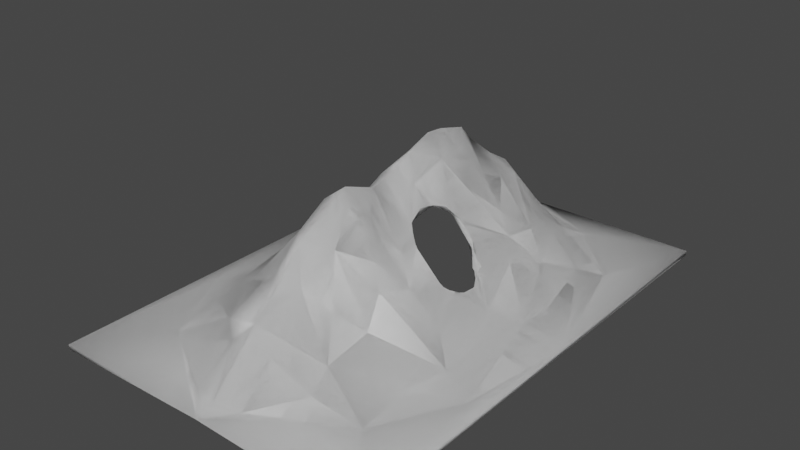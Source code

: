 # Source: mountain_2.blend  (saved by Blender 2.83.21; exported with 4.5.12 LTS)
import bpy
from mathutils import Matrix  # noqa: F401  (used for matrix-valued properties, if any)

bpy.ops.wm.read_factory_settings(use_empty=True)
scene = bpy.context.scene
scene.name = 'Scene'

# ---- collections
col_collection = bpy.data.collections.new('Collection'); scene.collection.children.link(col_collection)

# ---- world
world_world = bpy.data.worlds.new('World'); scene.world = world_world
world_world.use_nodes = True; world_world.node_tree.nodes.clear()
_N = world_world.node_tree.nodes; _L = world_world.node_tree.links
n0 = _N.new('ShaderNodeOutputWorld'); n0.name = 'World Output'; n0.location = (300, 300)
n1 = _N.new('ShaderNodeBackground'); n1.name = 'Background'; n1.location = (10, 300)
n1.inputs[0].default_value = (0.05088, 0.05088, 0.05088, 1.0)
_L.new(n1.outputs[0], n0.inputs[0])
n0.is_active_output = True
world_world.color = (0.05088, 0.05088, 0.05088)
world_world.use_sun_shadow = False
world_world.sun_shadow_jitter_overblur = 0.0

# ---- meshes
me_landscape_013 = bpy.data.meshes.new('Landscape.013')
me_landscape_013.from_pydata([(9.297, -6.775, 28.43), (9.197, -2.46, 30.92), (9.229, 0.2244, 30.42), (11.28, 5.688, 28.94), (11.47, -9.127, 25.79), (13.13, -9.775, 24.3), (13.42, -9.47, 23.91), (13.56, 8.632, 24.77), (14.15, -10.38, 23.69), (14.73, 9.595, 22.98), (16.34, 9.722, 20.87), (16.37, 10.3, 20.81), (17.8, 9.57, 18.79), (18.38, 8.442, 17.38), (22.29, -9.633, 14.88), (20.24, -10.91, 18.05), (20.14, -10.37, 18.07), (19.61, 7.82, 15.64), (21.74, -10.23, 16.11), (22.45, 7.096, 14.05), (24.76, 3.15, 11.59), (24.77, 1.633, 11.04), (24.34, 4.532, 13.07), (24.66, -3.927, 11.49), (25.11, -5.648, 11.32), (25.27, -3.087, 10.97), (25.04, -0.7191, 10.99), (6.84, -5.518, 29.77), (7.088, -3.914, 30.91), (7.707, -6.845, 28.2), (7.599, -5.556, 29.05), (7.669, -4.035, 30.08), (6.627, -0.9874, 31.05), (8.451, -8.094, 26.22), (7.913, 0.6187, 30.17), (9.36, 2.268, 29.85), (9.118, 3.933, 29.09), (10.17, -9.613, 24.67), (9.936, 6.97, 27.68), (11.57, 7.802, 26.28), (12.39, 9.093, 23.95), (16.38, 9.193, 18.65), (14.87, 9.872, 20.6), (15.1, -10.84, 21.78), (18.48, -10.58, 18.08), (19.91, 7.68, 15.1), (20.49, -10.4, 16.69), (23.28, -8.111, 13.75), (20.6, 5.69, 13.46), (22.53, 4.972, 12.56), (24.32, -7.073, 13.19), (23.83, -6.644, 12.22), (3.954, -16.57, 33.06), (5.395, 10.87, 39.25), (5.867, 23.1, 35.08), (6.261, 29.99, 28.43), (4.628, 47.75, 22.7), (8.706, 54.01, 12.83), (6.663, -32.81, 29.97), (4.133, -24.93, 37.81), (5.643, -1.062, 36.04), (7.263, 36.91, 25.46), (8.875, -19.07, 29.01), (7.0, -56.17, 10.15), (50.0, 75.0, -8.767e-07), (50.0, -75.0, -3.11e-05), (7.806, -67.55, 1.42), (4.552, -43.01, 23.47), (9.64, -6.817, 28.44), (9.815, 16.51, 30.52), (12.2, -25.04, 25.56), (12.89, 45.3, 14.03), (18.56, -54.88, 3.906), (12.22, -14.62, 24.24), (9.108, -2.614, 30.87), (11.87, -40.06, 17.72), (9.252, 0.2403, 30.47), (11.04, -8.014, 26.53), (9.365, 2.524, 29.87), (11.14, 5.732, 28.87), (17.22, -28.61, 20.22), (12.29, 7.355, 26.77), (19.29, 24.64, 14.96), (13.08, 29.16, 19.11), (17.35, -47.87, 8.375), (13.86, -10.13, 24.05), (13.64, 8.618, 24.82), (19.18, 35.97, 12.9), (20.11, -36.35, 13.43), (14.79, 9.636, 23.02), (32.81, -52.73, 0.2736), (19.06, 46.13, 8.197), (19.9, -20.01, 18.19), (16.88, 57.78, 3.953), (17.85, 9.568, 18.83), (19.16, 8.562, 17.69), (21.9, -10.26, 16.27), (20.09, 7.542, 16.17), (24.39, 17.87, 10.99), (20.69, 64.73, 0.06276), (21.75, 7.043, 14.37), (23.09, -9.368, 14.62), (22.81, 5.9, 13.36), (24.34, -7.176, 13.04), (24.87, 2.952, 12.46), (35.95, -25.46, 3.746), (27.86, 28.87, 7.858), (25.2, -4.97, 11.8), (25.14, 1.283, 12.04), (30.93, -0.9907, 6.834), (28.3, -18.38, 9.47), (25.43, -2.839, 11.57), (25.39, -0.6837, 11.68), (32.77, 40.35, 2.768), (38.59, 45.63, 0.2323), (37.47, 6.333, 2.604), (33.11, -38.39, 3.201), (38.25, 15.89, 2.243), (45.35, -28.62, 0.203), (49.78, 7.651, -0.1576), (7.802, -7.271, 27.51), (3.754, 11.57, 39.56), (4.061, 46.08, 21.94), (5.102, -33.62, 28.41), (4.02, -15.11, 31.0), (6.946, 36.56, 23.44), (5.263, 22.36, 33.23), (8.531, 29.7, 22.08), (6.891, 52.6, 13.21), (5.136, -26.37, 33.29), (9.911, -19.65, 25.77), (16.68, 57.14, 2.496), (8.36, 2.042, 30.33), (7.552, -1.469, 31.6), (10.55, 17.92, 26.49), (6.301, -46.8, 17.14), (12.89, -32.87, 20.44), (8.122, -0.9599, 30.38), (14.53, 45.54, 9.895), (9.649, -8.806, 26.05), (9.059, 3.911, 29.3), (9.617, 6.637, 28.52), (11.61, 24.92, 20.56), (11.28, -39.5, 16.35), (10.82, -14.32, 23.44), (16.66, -26.95, 19.36), (10.75, -9.893, 24.53), (10.68, 7.734, 26.72), (12.44, 9.106, 23.98), (21.87, 63.34, -1.425), (9.948, -67.41, -0.8094), (14.42, 36.28, 15.28), (14.77, 9.864, 20.53), (18.77, 25.17, 12.98), (23.52, 35.89, 7.188), (14.84, -10.5, 21.43), (15.87, 9.451, 18.99), (22.1, 16.14, 11.05), (50.0, 75.0, -1.5), (18.62, -10.72, 18.12), (17.98, 8.613, 18.4), (19.42, 7.205, 14.75), (25.15, -51.16, 1.253), (16.03, -49.45, 6.463), (18.77, -17.0, 17.14), (20.4, -9.747, 15.44), (30.57, 46.32, 0.3884), (20.89, 5.972, 13.58), (22.85, -7.296, 13.23), (22.25, 4.595, 12.33), (26.32, -4.398, 8.967), (22.99, 3.918, 12.04), (25.4, 4.955, 9.511), (21.41, -32.39, 11.75), (34.52, -26.36, 2.718), (24.01, -4.641, 11.75), (25.1, 0.1009, 10.08), (30.31, 37.07, 2.648), (31.34, -36.41, 2.983), (31.19, -17.19, 5.073), (37.06, 9.446, 1.176), (32.69, 21.9, 3.428), (40.93, -29.9, -0.2761), (41.03, 37.84, -1.135), (42.67, -9.668, -0.775), (41.23, -45.29, -1.451), (49.98, -75.0, -1.495), (-9.297, -6.775, 28.43), (-9.197, -2.46, 30.92), (-9.229, 0.2244, 30.42), (-11.28, 5.688, 28.94), (-11.47, -9.127, 25.79), (-13.13, -9.775, 24.3), (-13.42, -9.47, 23.91), (-13.56, 8.632, 24.77), (-14.15, -10.38, 23.69), (-14.73, 9.595, 22.98), (-16.34, 9.722, 20.87), (-16.37, 10.3, 20.81), (-17.8, 9.57, 18.79), (-18.38, 8.442, 17.38), (-22.29, -9.633, 14.88), (-20.24, -10.91, 18.05), (-20.14, -10.37, 18.07), (-19.61, 7.82, 15.64), (-21.74, -10.23, 16.11), (-22.45, 7.096, 14.05), (-24.76, 3.15, 11.59), (-24.77, 1.633, 11.04), (-24.34, 4.532, 13.07), (-24.56, -4.002, 11.44), (-25.11, -5.649, 11.32), (-25.89, -2.929, 10.35), (-25.94, 0.8787, 10.44), (-6.84, -5.518, 29.77), (-7.088, -3.914, 30.91), (-7.707, -6.845, 28.2), (-7.599, -5.556, 29.05), (-7.669, -4.035, 30.08), (-6.627, -0.9874, 31.05), (-8.451, -8.094, 26.22), (-7.913, 0.6187, 30.17), (-9.36, 2.268, 29.85), (-9.118, 3.933, 29.09), (-10.17, -9.613, 24.67), (-9.936, 6.97, 27.68), (-11.57, 7.802, 26.28), (-12.39, 9.093, 23.95), (-16.38, 9.193, 18.65), (-14.87, 9.872, 20.6), (-15.1, -10.84, 21.78), (-18.48, -10.58, 18.08), (-19.91, 7.68, 15.1), (-20.49, -10.4, 16.69), (-23.28, -8.111, 13.75), (-20.6, 5.69, 13.46), (-22.53, 4.972, 12.56), (-24.32, -7.073, 13.19), (-23.83, -6.644, 12.22), (0.0, -74.99, 0.05556), (0.0, -69.32, 1.942), (0.0, -54.51, 16.52), (0.0, -48.61, 20.95), (0.0, -38.21, 32.04), (0.0, -28.8, 36.46), (0.0, -21.54, 41.21), (0.0, -1.275, 39.12), (0.0, 3.886, 42.24), (0.0, 17.35, 44.85), (0.0, 26.95, 42.21), (0.0, 41.44, 29.59), (0.0, 49.55, 24.79), (0.0, 59.11, 11.8), (0.0, 69.11, 2.016), (0.0, 74.97, -0.003039), (-3.954, -16.57, 33.06), (-5.395, 10.87, 39.25), (-5.867, 23.1, 35.08), (-6.261, 29.99, 28.43), (-4.628, 47.75, 22.7), (-8.706, 54.01, 12.83), (-6.663, -32.81, 29.97), (-4.133, -24.93, 37.81), (-5.643, -1.062, 36.04), (-7.263, 36.91, 25.46), (-8.875, -19.07, 29.01), (-7.0, -56.17, 10.15), (-50.0, 75.0, -8.767e-07), (-50.0, -75.0, -3.11e-05), (-7.806, -67.55, 1.42), (-4.552, -43.01, 23.47), (-9.64, -6.817, 28.44), (-9.815, 16.51, 30.52), (-12.2, -25.04, 25.56), (-12.89, 45.3, 14.03), (-18.56, -54.88, 3.906), (-12.22, -14.62, 24.24), (-9.108, -2.614, 30.87), (-11.87, -40.06, 17.72), (-9.252, 0.2403, 30.47), (-11.04, -8.014, 26.53), (-9.365, 2.524, 29.87), (-11.14, 5.732, 28.87), (-17.22, -28.61, 20.22), (-12.29, 7.355, 26.77), (-19.29, 24.64, 14.96), (-13.08, 29.16, 19.11), (-17.35, -47.87, 8.375), (-13.86, -10.13, 24.05), (-13.64, 8.618, 24.82), (-19.18, 35.97, 12.9), (-20.11, -36.35, 13.43), (-14.79, 9.636, 23.02), (-32.81, -52.73, 0.2736), (-19.06, 46.13, 8.197), (-19.9, -20.01, 18.19), (-16.88, 57.78, 3.953), (-17.85, 9.568, 18.83), (-19.16, 8.562, 17.69), (-21.9, -10.26, 16.27), (-20.09, 7.542, 16.17), (-24.39, 17.87, 10.99), (-20.69, 64.73, 0.06276), (-21.75, 7.043, 14.37), (-23.09, -9.368, 14.62), (-22.81, 5.9, 13.36), (-24.34, -7.176, 13.04), (-24.55, 4.254, 13.04), (-35.95, -25.46, 3.746), (-27.86, 28.87, 7.858), (-25.17, -5.111, 11.84), (-25.21, 2.314, 11.57), (-30.93, -0.9905, 6.834), (-28.3, -18.38, 9.47), (-26.07, -2.953, 10.81), (-25.98, 0.4799, 10.9), (-32.77, 40.35, 2.768), (-38.59, 45.63, 0.2323), (-37.47, 6.333, 2.604), (-33.11, -38.39, 3.201), (-38.25, 15.89, 2.243), (-45.35, -28.62, 0.203), (-49.78, 7.651, -0.1576), (0.0, -34.94, 32.84), (0.0, -22.44, 39.82), (0.0, -10.87, 37.15), (0.0, -6.544, 37.89), (0.0, 11.74, 45.39), (0.0, 30.71, 37.91), (0.0, 35.94, 32.92), (0.0, 48.26, 24.18), (0.0, 64.5, 3.751), (0.0, -41.09, 26.61), (0.0, 4.632, 41.05), (0.0, 23.64, 42.54), (0.0, 74.28, -1.577), (-7.802, -7.271, 27.51), (-3.754, 11.57, 39.56), (-4.061, 46.08, 21.94), (0.0, -72.12, -1.567), (0.0, -60.87, 8.364), (-5.102, -33.62, 28.41), (-4.02, -15.11, 31.0), (-6.946, 36.56, 23.44), (0.0, -48.65, 19.25), (-5.263, 22.36, 33.23), (-8.531, 29.7, 22.08), (-6.891, 52.6, 13.21), (-5.136, -26.37, 33.29), (-9.911, -19.65, 25.77), (-16.68, 57.14, 2.496), (-8.36, 2.042, 30.33), (-7.552, -1.469, 31.6), (-10.55, 17.92, 26.49), (-6.301, -46.8, 17.14), (-12.89, -32.87, 20.44), (-8.122, -0.9599, 30.38), (-14.53, 45.54, 9.895), (-9.649, -8.806, 26.05), (-9.059, 3.911, 29.3), (-9.617, 6.637, 28.52), (-11.61, 24.92, 20.56), (-11.28, -39.5, 16.35), (-10.82, -14.32, 23.44), (-16.66, -26.95, 19.36), (-10.75, -9.893, 24.53), (-10.68, 7.734, 26.72), (-12.44, 9.106, 23.98), (-21.87, 63.34, -1.425), (-9.948, -67.41, -0.8094), (-14.42, 36.28, 15.28), (-14.77, 9.864, 20.53), (-18.77, 25.17, 12.98), (-23.52, 35.89, 7.188), (-14.84, -10.5, 21.43), (-15.87, 9.451, 18.99), (-22.1, 16.14, 11.05), (-50.0, 75.0, -1.5), (-18.62, -10.72, 18.12), (-17.98, 8.613, 18.4), (-19.42, 7.205, 14.75), (-25.15, -51.16, 1.253), (-16.03, -49.45, 6.463), (-18.77, -17.0, 17.14), (-20.4, -9.747, 15.44), (-30.57, 46.32, 0.3884), (-20.89, 5.972, 13.58), (-22.85, -7.296, 13.23), (-22.25, 4.601, 12.33), (-26.52, -4.189, 8.566), (-23.78, 3.182, 11.74), (-26.0, 3.998, 8.059), (-21.41, -32.39, 11.75), (-34.52, -26.36, 2.718), (-24.22, -4.169, 11.49), (-24.06, 0.9086, 10.7), (-30.31, 37.07, 2.648), (-31.34, -36.41, 2.983), (-31.19, -17.19, 5.073), (-37.06, 9.446, 1.176), (-32.69, 21.9, 3.428), (-40.93, -29.9, -0.2761), (-41.03, 37.84, -1.135), (-42.67, -9.668, -0.775), (-41.23, -45.29, -1.451), (-49.98, -75.0, -1.495)], [(5, 6), (10, 11), (15, 16), (14, 47), (21, 20), (29, 30), (27, 30), (28, 31), (47, 50), (192, 193), (197, 198), (202, 203), (201, 234), (208, 207), (216, 217), (214, 217), (215, 218), (234, 237)], [(35, 1, 0), (12, 10, 9), (13, 12, 9), (14, 8, 16), (25, 23, 24), (26, 21, 23), (32, 34, 0), (29, 0, 33), (34, 35, 0), (35, 36, 39), (37, 6, 43), (41, 40, 42), (52, 325, 245), (53, 247, 60), (248, 327, 53), (54, 249, 248), (55, 328, 249), (61, 250, 328), (66, 240, 239), (247, 246, 60), (59, 52, 245), (59, 244, 58), (62, 52, 59), (56, 57, 251), (67, 242, 241), (60, 326, 68), (69, 54, 53), (93, 252, 57), (72, 63, 66), (67, 241, 84), (70, 59, 58), (71, 57, 56), (58, 67, 75), (76, 60, 74), (83, 61, 55), (79, 60, 78), (93, 253, 252), (99, 254, 253), (77, 325, 73), (84, 63, 72), (90, 239, 65), (91, 93, 71), (62, 70, 92), (85, 73, 92), (82, 83, 69), (94, 82, 89), (93, 99, 253), (100, 94, 95), (100, 82, 94), (98, 82, 100), (64, 254, 99), (110, 92, 80), (96, 92, 101), (110, 80, 105), (105, 80, 88), (109, 102, 104), (109, 98, 102), (116, 88, 84), (110, 103, 101), (91, 87, 106), (114, 99, 93), (109, 107, 103), (116, 84, 90), (109, 103, 110), (109, 112, 111), (113, 91, 106), (105, 88, 116), (113, 106, 117), (115, 109, 105), (118, 105, 116), (119, 113, 117), (119, 115, 118), (119, 118, 65), (325, 326, 120), (323, 244, 123), (324, 325, 124), (330, 331, 128), (339, 340, 150), (327, 121, 333), (329, 330, 125), (244, 129, 123), (333, 133, 246), (124, 325, 120), (126, 328, 127), (125, 330, 122), (127, 329, 125), (333, 121, 140), (340, 135, 163), (339, 150, 186), (123, 136, 143), (133, 132, 137), (140, 121, 141), (340, 163, 150), (129, 324, 130), (121, 134, 141), (138, 122, 128), (144, 139, 146), (130, 144, 145), (151, 122, 138), (148, 134, 153), (138, 128, 131), (153, 142, 127), (150, 163, 162), (164, 144, 155), (156, 153, 157), (131, 335, 149), (143, 136, 163), (161, 156, 157), (186, 150, 185), (155, 159, 164), (153, 151, 154), (159, 165, 164), (167, 161, 157), (165, 168, 170), (172, 167, 157), (174, 164, 179), (171, 172, 176), (145, 174, 173), (181, 153, 177), (172, 157, 180), (180, 157, 181), (173, 174, 178), (170, 172, 180), (170, 180, 179), (180, 184, 179), (183, 177, 166), (162, 182, 185), (174, 179, 182), (179, 184, 182), (183, 181, 177), (182, 184, 185), (186, 183, 158), (185, 184, 186), (64, 335, 254), (239, 186, 65), (65, 186, 119), (119, 186, 64), (35, 2, 1), (35, 39, 3), (6, 33, 4), (39, 13, 7), (13, 9, 7), (44, 6, 8), (14, 44, 8), (18, 14, 16), (19, 17, 13), (19, 13, 49), (22, 49, 20), (24, 23, 50), (25, 26, 23), (29, 31, 0), (31, 32, 0), (39, 36, 38), (37, 33, 6), (13, 39, 40), (43, 6, 44), (13, 40, 41), (46, 44, 14), (49, 13, 48), (13, 45, 48), (50, 23, 51), (59, 245, 244), (53, 327, 247), (251, 57, 252), (63, 241, 240), (58, 243, 67), (58, 244, 243), (250, 56, 251), (67, 243, 242), (60, 246, 326), (55, 61, 328), (53, 54, 248), (54, 55, 249), (66, 63, 240), (73, 325, 52), (68, 326, 325), (70, 62, 59), (84, 241, 63), (62, 73, 52), (74, 60, 68), (61, 87, 250), (87, 56, 250), (80, 70, 58), (77, 68, 325), (78, 60, 76), (79, 53, 60), (54, 83, 55), (75, 67, 84), (79, 81, 53), (81, 82, 53), (82, 69, 53), (69, 83, 54), (85, 77, 73), (81, 86, 82), (83, 87, 61), (71, 93, 57), (88, 58, 75), (86, 89, 82), (87, 71, 56), (92, 70, 80), (87, 91, 71), (90, 66, 239), (88, 80, 58), (92, 73, 62), (82, 87, 83), (90, 72, 66), (84, 88, 75), (96, 85, 92), (97, 100, 95), (102, 98, 100), (106, 87, 82), (98, 106, 82), (110, 101, 92), (91, 113, 93), (109, 104, 108), (112, 109, 108), (90, 84, 72), (109, 111, 107), (115, 98, 109), (115, 106, 98), (113, 114, 93), (64, 99, 114), (117, 106, 115), (109, 110, 105), (118, 115, 105), (118, 116, 90), (119, 114, 113), (119, 117, 115), (119, 64, 114), (65, 118, 90), (340, 344, 135), (121, 327, 248), (126, 334, 328), (332, 323, 123), (244, 324, 129), (120, 326, 133), (326, 246, 133), (121, 248, 126), (126, 248, 334), (127, 328, 329), (344, 332, 135), (122, 330, 128), (135, 332, 143), (130, 324, 124), (133, 333, 132), (131, 128, 331), (332, 123, 143), (132, 333, 140), (123, 129, 136), (144, 124, 120), (134, 121, 126), (130, 124, 144), (144, 120, 139), (142, 126, 127), (134, 126, 142), (131, 331, 335), (136, 129, 145), (147, 141, 134), (151, 125, 122), (135, 143, 163), (151, 127, 125), (148, 147, 134), (149, 335, 158), (145, 129, 130), (144, 146, 155), (153, 134, 142), (152, 148, 153), (154, 151, 138), (164, 145, 144), (156, 152, 153), (161, 160, 156), (153, 127, 151), (136, 145, 173), (166, 138, 131), (163, 136, 173), (169, 167, 172), (166, 154, 138), (174, 145, 164), (170, 164, 165), (170, 168, 175), (171, 169, 172), (163, 173, 178), (177, 153, 154), (175, 176, 170), (170, 176, 172), (150, 162, 185), (181, 157, 153), (177, 154, 166), (163, 178, 162), (179, 164, 170), (166, 131, 149), (183, 166, 149), (162, 178, 182), (180, 181, 183), (178, 174, 182), (183, 149, 158), (183, 184, 180), (186, 184, 183), (239, 339, 186), (64, 158, 335), (64, 186, 158), (222, 187, 188), (199, 196, 197), (200, 196, 199), (201, 203, 195), (212, 211, 210), (213, 210, 208), (219, 187, 221), (216, 220, 187), (221, 187, 222), (222, 226, 223), (224, 230, 193), (228, 229, 227), (255, 245, 325), (256, 263, 247), (248, 256, 327), (257, 248, 249), (258, 249, 328), (264, 328, 250), (269, 239, 240), (247, 263, 246), (262, 245, 255), (262, 261, 244), (265, 262, 255), (259, 251, 260), (270, 241, 242), (263, 271, 326), (272, 256, 257), (296, 260, 252), (275, 269, 266), (270, 287, 241), (273, 261, 262), (274, 259, 260), (261, 278, 270), (279, 277, 263), (286, 258, 264), (282, 281, 263), (296, 252, 253), (302, 253, 254), (280, 276, 325), (287, 275, 266), (293, 268, 239), (294, 274, 296), (265, 295, 273), (288, 295, 276), (285, 272, 286), (297, 292, 285), (296, 253, 302), (303, 298, 297), (303, 297, 285), (301, 303, 285), (267, 302, 254), (313, 283, 295), (299, 304, 295), (313, 308, 283), (308, 291, 283), (312, 307, 305), (312, 305, 301), (319, 287, 291), (313, 304, 306), (294, 309, 290), (317, 296, 302), (312, 306, 310), (319, 293, 287), (312, 313, 306), (312, 314, 315), (316, 309, 294), (308, 319, 291), (316, 320, 309), (318, 308, 312), (321, 319, 308), (322, 320, 316), (322, 321, 318), (322, 268, 321), (325, 336, 326), (323, 341, 244), (324, 342, 325), (330, 347, 331), (339, 369, 340), (327, 333, 337), (329, 343, 330), (244, 341, 348), (333, 246, 352), (342, 336, 325), (345, 346, 328), (343, 338, 330), (346, 343, 329), (333, 359, 337), (340, 382, 354), (339, 405, 369), (341, 362, 355), (352, 356, 351), (359, 360, 337), (340, 369, 382), (348, 349, 324), (337, 360, 353), (357, 347, 338), (363, 365, 358), (349, 364, 363), (370, 357, 338), (367, 372, 353), (357, 350, 347), (372, 346, 361), (369, 381, 382), (383, 374, 363), (375, 376, 372), (350, 368, 335), (362, 382, 355), (380, 376, 375), (405, 404, 369), (374, 383, 378), (372, 373, 370), (378, 383, 384), (386, 376, 380), (384, 389, 387), (391, 376, 386), (393, 398, 383), (390, 395, 391), (364, 392, 393), (400, 396, 372), (391, 399, 376), (399, 400, 376), (392, 397, 393), (389, 399, 391), (389, 398, 399), (399, 398, 403), (402, 385, 396), (381, 404, 401), (393, 401, 398), (398, 401, 403), (402, 396, 400), (401, 404, 403), (405, 377, 402), (404, 405, 403), (240, 339, 340), (242, 340, 344), (243, 242, 332), (243, 332, 323), (244, 243, 323), (245, 324, 325), (250, 328, 329), (250, 329, 330), (251, 250, 330), (252, 330, 331), (254, 253, 335), (267, 254, 335), (239, 268, 405), (268, 322, 405), (322, 267, 405), (222, 188, 189), (222, 190, 226), (193, 191, 220), (226, 194, 200), (200, 194, 196), (231, 195, 193), (201, 195, 231), (205, 203, 201), (206, 200, 204), (206, 236, 200), (209, 207, 236), (211, 237, 210), (212, 210, 213), (216, 187, 218), (218, 187, 219), (226, 225, 223), (224, 193, 220), (200, 227, 226), (230, 231, 193), (200, 228, 227), (233, 201, 231), (236, 235, 200), (200, 235, 232), (237, 238, 210), (262, 244, 245), (256, 247, 327), (251, 252, 260), (266, 240, 241), (261, 270, 243), (261, 243, 244), (250, 251, 259), (270, 242, 243), (263, 326, 246), (258, 328, 264), (256, 248, 257), (257, 249, 258), (269, 240, 266), (276, 255, 325), (271, 325, 326), (273, 262, 265), (287, 266, 241), (265, 255, 276), (277, 271, 263), (264, 250, 290), (290, 250, 259), (283, 261, 273), (280, 325, 271), (281, 279, 263), (282, 263, 256), (257, 258, 286), (278, 287, 270), (282, 256, 284), (284, 256, 285), (285, 256, 272), (272, 257, 286), (288, 276, 280), (284, 285, 289), (286, 264, 290), (274, 260, 296), (291, 278, 261), (289, 285, 292), (290, 259, 274), (295, 283, 273), (290, 274, 294), (293, 239, 269), (291, 261, 283), (295, 265, 276), (285, 286, 290), (293, 269, 275), (287, 278, 291), (299, 295, 288), (300, 298, 303), (305, 303, 301), (309, 285, 290), (301, 285, 309), (313, 295, 304), (294, 296, 316), (312, 311, 307), (315, 311, 312), (293, 275, 287), (312, 310, 314), (318, 312, 301), (318, 301, 309), (316, 296, 317), (267, 317, 302), (320, 318, 309), (312, 308, 313), (321, 308, 318), (321, 293, 319), (322, 316, 317), (322, 318, 320), (322, 317, 267), (268, 293, 321), (340, 354, 344), (337, 248, 327), (345, 328, 334), (332, 341, 323), (244, 348, 324), (336, 352, 326), (326, 352, 246), (337, 345, 248), (345, 334, 248), (346, 329, 328), (344, 354, 332), (338, 347, 330), (354, 362, 332), (349, 342, 324), (352, 351, 333), (350, 331, 347), (332, 362, 341), (351, 359, 333), (341, 355, 348), (363, 336, 342), (353, 345, 337), (349, 363, 342), (363, 358, 336), (361, 346, 345), (353, 361, 345), (350, 335, 331), (355, 364, 348), (366, 353, 360), (370, 338, 343), (354, 382, 362), (370, 343, 346), (367, 353, 366), (368, 377, 335), (364, 349, 348), (363, 374, 365), (372, 361, 353), (371, 372, 367), (373, 357, 370), (383, 363, 364), (375, 372, 371), (380, 375, 379), (372, 370, 346), (355, 392, 364), (385, 350, 357), (382, 392, 355), (388, 391, 386), (385, 357, 373), (393, 383, 364), (389, 384, 383), (389, 394, 387), (390, 391, 388), (382, 397, 392), (396, 373, 372), (394, 389, 395), (389, 391, 395), (369, 404, 381), (400, 372, 376), (396, 385, 373), (382, 381, 397), (398, 389, 383), (385, 368, 350), (402, 368, 385), (381, 401, 397), (399, 402, 400), (397, 401, 393), (402, 377, 368), (402, 399, 403), (405, 402, 403), (239, 339, 240), (240, 340, 241), (241, 340, 242), (242, 344, 332), (245, 244, 324), (246, 333, 247), (247, 333, 327), (249, 248, 334), (249, 334, 328), (251, 330, 252), (252, 331, 253), (253, 331, 335), (239, 405, 339), (267, 335, 377), (267, 377, 405)])
me_landscape_013.polygons.foreach_set('use_smooth', [True] * 625)
me_landscape_013.use_remesh_fix_poles = True
me_landscape_013.use_remesh_preserve_attributes = False
me_landscape_013.use_mirror_vertex_groups = False
me_landscape_013.update()
me_landscape_015 = bpy.data.meshes.new('Landscape.015')
me_landscape_015.from_pydata([(9.297, -6.775, 28.43), (9.197, -2.46, 30.92), (9.229, 0.2244, 30.42), (11.28, 5.688, 28.94), (11.47, -9.127, 25.79), (13.13, -9.775, 24.3), (13.42, -9.47, 23.91), (13.56, 8.632, 24.77), (14.15, -10.38, 23.69), (14.73, 9.595, 22.98), (16.34, 9.722, 20.87), (16.37, 10.3, 20.81), (17.8, 9.57, 18.79), (18.38, 8.442, 17.38), (22.29, -9.633, 14.88), (20.24, -10.91, 18.05), (20.14, -10.37, 18.07), (19.61, 7.82, 15.64), (21.74, -10.23, 16.11), (22.45, 7.096, 14.05), (24.76, 3.15, 11.59), (24.77, 1.633, 11.04), (24.34, 4.532, 13.07), (24.66, -3.927, 11.49), (25.11, -5.648, 11.32), (25.27, -3.087, 10.97), (25.04, -0.7191, 10.99), (6.84, -5.518, 29.77), (7.088, -3.914, 30.91), (7.707, -6.845, 28.2), (7.599, -5.556, 29.05), (7.669, -4.035, 30.08), (6.627, -0.9874, 31.05), (8.451, -8.094, 26.22), (7.913, 0.6187, 30.17), (9.36, 2.268, 29.85), (9.118, 3.933, 29.09), (10.17, -9.613, 24.67), (9.936, 6.97, 27.68), (11.57, 7.802, 26.28), (12.39, 9.093, 23.95), (16.38, 9.193, 18.65), (14.87, 9.872, 20.6), (15.1, -10.84, 21.78), (18.48, -10.58, 18.08), (19.91, 7.68, 15.1), (20.49, -10.4, 16.69), (23.28, -8.111, 13.75), (20.6, 5.69, 13.46), (22.53, 4.972, 12.56), (24.32, -7.073, 13.19), (23.83, -6.644, 12.22), (3.954, -16.57, 33.06), (5.395, 10.87, 39.25), (5.867, 23.1, 35.08), (6.261, 29.99, 28.43), (4.628, 47.75, 22.7), (8.706, 54.01, 12.83), (6.663, -32.81, 29.97), (4.133, -24.93, 37.81), (5.643, -1.062, 36.04), (7.263, 36.91, 25.46), (8.875, -19.07, 29.01), (7.0, -56.17, 10.15), (50.0, 75.0, -8.767e-07), (50.0, -75.0, -3.11e-05), (7.806, -67.55, 1.42), (4.552, -43.01, 23.47), (9.64, -6.817, 28.44), (9.815, 16.51, 30.52), (12.2, -25.04, 25.56), (12.89, 45.3, 14.03), (18.56, -54.88, 3.906), (12.22, -14.62, 24.24), (9.108, -2.614, 30.87), (11.87, -40.06, 17.72), (9.252, 0.2403, 30.47), (11.04, -8.014, 26.53), (9.365, 2.524, 29.87), (11.14, 5.732, 28.87), (17.22, -28.61, 20.22), (12.29, 7.355, 26.77), (19.29, 24.64, 14.96), (13.08, 29.16, 19.11), (17.35, -47.87, 8.375), (13.86, -10.13, 24.05), (13.64, 8.618, 24.82), (19.18, 35.97, 12.9), (20.11, -36.35, 13.43), (14.79, 9.636, 23.02), (32.81, -52.73, 0.2736), (19.06, 46.13, 8.197), (19.9, -20.01, 18.19), (16.88, 57.78, 3.953), (17.85, 9.568, 18.83), (19.16, 8.562, 17.69), (21.9, -10.26, 16.27), (20.09, 7.542, 16.17), (24.39, 17.87, 10.99), (20.69, 64.73, 0.06276), (21.75, 7.043, 14.37), (23.09, -9.368, 14.62), (22.81, 5.9, 13.36), (24.34, -7.176, 13.04), (24.87, 2.952, 12.46), (35.95, -25.46, 3.746), (27.86, 28.87, 7.858), (25.2, -4.97, 11.8), (25.14, 1.283, 12.04), (30.93, -0.9907, 6.834), (28.3, -18.38, 9.47), (25.43, -2.839, 11.57), (25.39, -0.6837, 11.68), (32.77, 40.35, 2.768), (38.59, 45.63, 0.2323), (37.47, 6.333, 2.604), (33.11, -38.39, 3.201), (38.25, 15.89, 2.243), (45.35, -28.62, 0.203), (49.78, 7.651, -0.1576), (7.802, -7.271, 27.51), (3.754, 11.57, 39.56), (4.061, 46.08, 21.94), (5.102, -33.62, 28.41), (4.02, -15.11, 31.0), (6.946, 36.56, 23.44), (5.263, 22.36, 33.23), (8.531, 29.7, 22.08), (6.891, 52.6, 13.21), (5.136, -26.37, 33.29), (9.911, -19.65, 25.77), (16.68, 57.14, 2.496), (8.36, 2.042, 30.33), (7.552, -1.469, 31.6), (10.55, 17.92, 26.49), (6.301, -46.8, 17.14), (12.89, -32.87, 20.44), (8.122, -0.9599, 30.38), (14.53, 45.54, 9.895), (9.649, -8.806, 26.05), (9.059, 3.911, 29.3), (9.617, 6.637, 28.52), (11.61, 24.92, 20.56), (11.28, -39.5, 16.35), (10.82, -14.32, 23.44), (16.66, -26.95, 19.36), (10.75, -9.893, 24.53), (10.68, 7.734, 26.72), (12.44, 9.106, 23.98), (21.87, 63.34, -1.425), (9.948, -67.41, -0.8094), (14.42, 36.28, 15.28), (14.77, 9.864, 20.53), (18.77, 25.17, 12.98), (23.52, 35.89, 7.188), (14.84, -10.5, 21.43), (15.87, 9.451, 18.99), (22.1, 16.14, 11.05), (50.0, 75.0, -1.5), (18.62, -10.72, 18.12), (17.98, 8.613, 18.4), (19.42, 7.205, 14.75), (25.15, -51.16, 1.253), (16.03, -49.45, 6.463), (18.77, -17.0, 17.14), (20.4, -9.747, 15.44), (30.57, 46.32, 0.3884), (20.89, 5.972, 13.58), (22.85, -7.296, 13.23), (22.25, 4.595, 12.33), (26.32, -4.398, 8.967), (22.99, 3.918, 12.04), (25.4, 4.955, 9.511), (21.41, -32.39, 11.75), (34.52, -26.36, 2.718), (24.01, -4.641, 11.75), (25.1, 0.1009, 10.08), (30.31, 37.07, 2.648), (31.34, -36.41, 2.983), (31.19, -17.19, 5.073), (37.06, 9.446, 1.176), (32.69, 21.9, 3.428), (40.93, -29.9, -0.2761), (41.03, 37.84, -1.135), (42.67, -9.668, -0.775), (41.23, -45.29, -1.451), (49.98, -75.0, -1.495), (-9.297, -6.775, 28.43), (-9.197, -2.46, 30.92), (-9.229, 0.2244, 30.42), (-11.28, 5.688, 28.94), (-11.47, -9.127, 25.79), (-13.13, -9.775, 24.3), (-13.42, -9.47, 23.91), (-13.56, 8.632, 24.77), (-14.15, -10.38, 23.69), (-14.73, 9.595, 22.98), (-16.34, 9.722, 20.87), (-16.37, 10.3, 20.81), (-17.8, 9.57, 18.79), (-18.38, 8.442, 17.38), (-22.29, -9.633, 14.88), (-20.24, -10.91, 18.05), (-20.14, -10.37, 18.07), (-19.61, 7.82, 15.64), (-21.74, -10.23, 16.11), (-22.45, 7.096, 14.05), (-24.76, 3.15, 11.59), (-24.77, 1.633, 11.04), (-24.34, 4.532, 13.07), (-24.56, -4.002, 11.44), (-25.11, -5.649, 11.32), (-25.89, -2.929, 10.35), (-25.94, 0.8787, 10.44), (-6.84, -5.518, 29.77), (-7.088, -3.914, 30.91), (-7.707, -6.845, 28.2), (-7.599, -5.556, 29.05), (-7.669, -4.035, 30.08), (-6.627, -0.9874, 31.05), (-8.451, -8.094, 26.22), (-7.913, 0.6187, 30.17), (-9.36, 2.268, 29.85), (-9.118, 3.933, 29.09), (-10.17, -9.613, 24.67), (-9.936, 6.97, 27.68), (-11.57, 7.802, 26.28), (-12.39, 9.093, 23.95), (-16.38, 9.193, 18.65), (-14.87, 9.872, 20.6), (-15.1, -10.84, 21.78), (-18.48, -10.58, 18.08), (-19.91, 7.68, 15.1), (-20.49, -10.4, 16.69), (-23.28, -8.111, 13.75), (-20.6, 5.69, 13.46), (-22.53, 4.972, 12.56), (-24.32, -7.073, 13.19), (-23.83, -6.644, 12.22), (0.0, -74.99, 0.05556), (0.0, -69.32, 1.942), (0.0, -54.51, 16.52), (0.0, -48.61, 20.95), (0.0, -38.21, 32.04), (0.0, -28.8, 36.46), (0.0, -21.54, 41.21), (0.0, -1.275, 39.12), (0.0, 3.886, 42.24), (0.0, 17.35, 44.85), (0.0, 26.95, 42.21), (0.0, 41.44, 29.59), (0.0, 49.55, 24.79), (0.0, 59.11, 11.8), (0.0, 69.11, 2.016), (0.0, 74.97, -0.003039), (-3.954, -16.57, 33.06), (-5.395, 10.87, 39.25), (-5.867, 23.1, 35.08), (-6.261, 29.99, 28.43), (-4.628, 47.75, 22.7), (-8.706, 54.01, 12.83), (-6.663, -32.81, 29.97), (-4.133, -24.93, 37.81), (-5.643, -1.062, 36.04), (-7.263, 36.91, 25.46), (-8.875, -19.07, 29.01), (-7.0, -56.17, 10.15), (-50.0, 75.0, -8.767e-07), (-50.0, -75.0, -3.11e-05), (-7.806, -67.55, 1.42), (-4.552, -43.01, 23.47), (-9.64, -6.817, 28.44), (-9.815, 16.51, 30.52), (-12.2, -25.04, 25.56), (-12.89, 45.3, 14.03), (-18.56, -54.88, 3.906), (-12.22, -14.62, 24.24), (-9.108, -2.614, 30.87), (-11.87, -40.06, 17.72), (-9.252, 0.2403, 30.47), (-11.04, -8.014, 26.53), (-9.365, 2.524, 29.87), (-11.14, 5.732, 28.87), (-17.22, -28.61, 20.22), (-12.29, 7.355, 26.77), (-19.29, 24.64, 14.96), (-13.08, 29.16, 19.11), (-17.35, -47.87, 8.375), (-13.86, -10.13, 24.05), (-13.64, 8.618, 24.82), (-19.18, 35.97, 12.9), (-20.11, -36.35, 13.43), (-14.79, 9.636, 23.02), (-32.81, -52.73, 0.2736), (-19.06, 46.13, 8.197), (-19.9, -20.01, 18.19), (-16.88, 57.78, 3.953), (-17.85, 9.568, 18.83), (-19.16, 8.562, 17.69), (-21.9, -10.26, 16.27), (-20.09, 7.542, 16.17), (-24.39, 17.87, 10.99), (-20.69, 64.73, 0.06276), (-21.75, 7.043, 14.37), (-23.09, -9.368, 14.62), (-22.81, 5.9, 13.36), (-24.34, -7.176, 13.04), (-24.55, 4.254, 13.04), (-35.95, -25.46, 3.746), (-27.86, 28.87, 7.858), (-25.17, -5.111, 11.84), (-25.21, 2.314, 11.57), (-30.93, -0.9905, 6.834), (-28.3, -18.38, 9.47), (-26.07, -2.953, 10.81), (-25.98, 0.4799, 10.9), (-32.77, 40.35, 2.768), (-38.59, 45.63, 0.2323), (-37.47, 6.333, 2.604), (-33.11, -38.39, 3.201), (-38.25, 15.89, 2.243), (-45.35, -28.62, 0.203), (-49.78, 7.651, -0.1576), (0.0, -34.94, 32.84), (0.0, -22.44, 39.82), (0.0, -10.87, 37.15), (0.0, -6.544, 37.89), (0.0, 11.74, 45.39), (0.0, 30.71, 37.91), (0.0, 35.94, 32.92), (0.0, 48.26, 24.18), (0.0, 64.5, 3.751), (0.0, -41.09, 26.61), (0.0, 4.632, 41.05), (0.0, 23.64, 42.54), (0.0, 74.28, -1.577), (-7.802, -7.271, 27.51), (-3.754, 11.57, 39.56), (-4.061, 46.08, 21.94), (0.0, -72.12, -1.567), (0.0, -60.87, 8.364), (-5.102, -33.62, 28.41), (-4.02, -15.11, 31.0), (-6.946, 36.56, 23.44), (0.0, -48.65, 19.25), (-5.263, 22.36, 33.23), (-8.531, 29.7, 22.08), (-6.891, 52.6, 13.21), (-5.136, -26.37, 33.29), (-9.911, -19.65, 25.77), (-16.68, 57.14, 2.496), (-8.36, 2.042, 30.33), (-7.552, -1.469, 31.6), (-10.55, 17.92, 26.49), (-6.301, -46.8, 17.14), (-12.89, -32.87, 20.44), (-8.122, -0.9599, 30.38), (-14.53, 45.54, 9.895), (-9.649, -8.806, 26.05), (-9.059, 3.911, 29.3), (-9.617, 6.637, 28.52), (-11.61, 24.92, 20.56), (-11.28, -39.5, 16.35), (-10.82, -14.32, 23.44), (-16.66, -26.95, 19.36), (-10.75, -9.893, 24.53), (-10.68, 7.734, 26.72), (-12.44, 9.106, 23.98), (-21.87, 63.34, -1.425), (-9.948, -67.41, -0.8094), (-14.42, 36.28, 15.28), (-14.77, 9.864, 20.53), (-18.77, 25.17, 12.98), (-23.52, 35.89, 7.188), (-14.84, -10.5, 21.43), (-15.87, 9.451, 18.99), (-22.1, 16.14, 11.05), (-50.0, 75.0, -1.5), (-18.62, -10.72, 18.12), (-17.98, 8.613, 18.4), (-19.42, 7.205, 14.75), (-25.15, -51.16, 1.253), (-16.03, -49.45, 6.463), (-18.77, -17.0, 17.14), (-20.4, -9.747, 15.44), (-30.57, 46.32, 0.3884), (-20.89, 5.972, 13.58), (-22.85, -7.296, 13.23), (-22.25, 4.601, 12.33), (-26.52, -4.189, 8.566), (-23.78, 3.182, 11.74), (-26.0, 3.998, 8.059), (-21.41, -32.39, 11.75), (-34.52, -26.36, 2.718), (-24.22, -4.169, 11.49), (-24.06, 0.9086, 10.7), (-30.31, 37.07, 2.648), (-31.34, -36.41, 2.983), (-31.19, -17.19, 5.073), (-37.06, 9.446, 1.176), (-32.69, 21.9, 3.428), (-40.93, -29.9, -0.2761), (-41.03, 37.84, -1.135), (-42.67, -9.668, -0.775), (-41.23, -45.29, -1.451), (-49.98, -75.0, -1.495)], [(5, 6), (10, 11), (15, 16), (14, 47), (21, 20), (29, 30), (27, 30), (28, 31), (47, 50), (192, 193), (197, 198), (202, 203), (201, 234), (208, 207), (216, 217), (214, 217), (215, 218), (234, 237)], [(35, 1, 0), (12, 10, 9), (13, 12, 9), (14, 8, 16), (25, 23, 24), (26, 21, 23), (32, 34, 0), (29, 0, 33), (34, 35, 0), (35, 36, 39), (37, 6, 43), (41, 40, 42), (52, 325, 245), (53, 247, 60), (248, 327, 53), (54, 249, 248), (55, 328, 249), (61, 250, 328), (66, 240, 239), (247, 246, 60), (59, 52, 245), (59, 244, 58), (62, 52, 59), (56, 57, 251), (67, 242, 241), (60, 326, 68), (69, 54, 53), (93, 252, 57), (72, 63, 66), (67, 241, 84), (70, 59, 58), (71, 57, 56), (58, 67, 75), (76, 60, 74), (83, 61, 55), (79, 60, 78), (93, 253, 252), (99, 254, 253), (77, 325, 73), (84, 63, 72), (90, 239, 65), (91, 93, 71), (62, 70, 92), (85, 73, 92), (82, 83, 69), (94, 82, 89), (93, 99, 253), (100, 94, 95), (100, 82, 94), (98, 82, 100), (64, 254, 99), (110, 92, 80), (96, 92, 101), (110, 80, 105), (105, 80, 88), (109, 102, 104), (109, 98, 102), (116, 88, 84), (110, 103, 101), (91, 87, 106), (114, 99, 93), (109, 107, 103), (116, 84, 90), (109, 103, 110), (109, 112, 111), (113, 91, 106), (105, 88, 116), (113, 106, 117), (115, 109, 105), (118, 105, 116), (119, 113, 117), (119, 115, 118), (119, 118, 65), (325, 326, 120), (323, 244, 123), (324, 325, 124), (330, 331, 128), (339, 340, 150), (327, 121, 333), (329, 330, 125), (244, 129, 123), (333, 133, 246), (124, 325, 120), (126, 328, 127), (125, 330, 122), (127, 329, 125), (333, 121, 140), (340, 135, 163), (339, 150, 186), (123, 136, 143), (133, 132, 137), (140, 121, 141), (340, 163, 150), (129, 324, 130), (121, 134, 141), (138, 122, 128), (144, 139, 146), (130, 144, 145), (151, 122, 138), (148, 134, 153), (138, 128, 131), (153, 142, 127), (150, 163, 162), (164, 144, 155), (156, 153, 157), (131, 335, 149), (143, 136, 163), (161, 156, 157), (186, 150, 185), (155, 159, 164), (153, 151, 154), (159, 165, 164), (167, 161, 157), (165, 168, 170), (172, 167, 157), (174, 164, 179), (171, 172, 176), (145, 174, 173), (181, 153, 177), (172, 157, 180), (180, 157, 181), (173, 174, 178), (170, 172, 180), (170, 180, 179), (180, 184, 179), (183, 177, 166), (162, 182, 185), (174, 179, 182), (179, 184, 182), (183, 181, 177), (182, 184, 185), (186, 183, 158), (185, 184, 186), (64, 335, 254), (239, 186, 65), (65, 186, 119), (119, 186, 64), (35, 2, 1), (35, 39, 3), (6, 33, 4), (39, 13, 7), (13, 9, 7), (44, 6, 8), (14, 44, 8), (18, 14, 16), (19, 17, 13), (19, 13, 49), (22, 49, 20), (24, 23, 50), (25, 26, 23), (29, 31, 0), (31, 32, 0), (39, 36, 38), (37, 33, 6), (13, 39, 40), (43, 6, 44), (13, 40, 41), (46, 44, 14), (49, 13, 48), (13, 45, 48), (50, 23, 51), (59, 245, 244), (53, 327, 247), (251, 57, 252), (63, 241, 240), (58, 243, 67), (58, 244, 243), (250, 56, 251), (67, 243, 242), (60, 246, 326), (55, 61, 328), (53, 54, 248), (54, 55, 249), (66, 63, 240), (73, 325, 52), (68, 326, 325), (70, 62, 59), (84, 241, 63), (62, 73, 52), (74, 60, 68), (61, 87, 250), (87, 56, 250), (80, 70, 58), (77, 68, 325), (78, 60, 76), (79, 53, 60), (54, 83, 55), (75, 67, 84), (79, 81, 53), (81, 82, 53), (82, 69, 53), (69, 83, 54), (85, 77, 73), (81, 86, 82), (83, 87, 61), (71, 93, 57), (88, 58, 75), (86, 89, 82), (87, 71, 56), (92, 70, 80), (87, 91, 71), (90, 66, 239), (88, 80, 58), (92, 73, 62), (82, 87, 83), (90, 72, 66), (84, 88, 75), (96, 85, 92), (97, 100, 95), (102, 98, 100), (106, 87, 82), (98, 106, 82), (110, 101, 92), (91, 113, 93), (109, 104, 108), (112, 109, 108), (90, 84, 72), (109, 111, 107), (115, 98, 109), (115, 106, 98), (113, 114, 93), (64, 99, 114), (117, 106, 115), (109, 110, 105), (118, 115, 105), (118, 116, 90), (119, 114, 113), (119, 117, 115), (119, 64, 114), (65, 118, 90), (340, 344, 135), (121, 327, 248), (126, 334, 328), (332, 323, 123), (244, 324, 129), (120, 326, 133), (326, 246, 133), (121, 248, 126), (126, 248, 334), (127, 328, 329), (344, 332, 135), (122, 330, 128), (135, 332, 143), (130, 324, 124), (133, 333, 132), (131, 128, 331), (332, 123, 143), (132, 333, 140), (123, 129, 136), (144, 124, 120), (134, 121, 126), (130, 124, 144), (144, 120, 139), (142, 126, 127), (134, 126, 142), (131, 331, 335), (136, 129, 145), (147, 141, 134), (151, 125, 122), (135, 143, 163), (151, 127, 125), (148, 147, 134), (149, 335, 158), (145, 129, 130), (144, 146, 155), (153, 134, 142), (152, 148, 153), (154, 151, 138), (164, 145, 144), (156, 152, 153), (161, 160, 156), (153, 127, 151), (136, 145, 173), (166, 138, 131), (163, 136, 173), (169, 167, 172), (166, 154, 138), (174, 145, 164), (170, 164, 165), (170, 168, 175), (171, 169, 172), (163, 173, 178), (177, 153, 154), (175, 176, 170), (170, 176, 172), (150, 162, 185), (181, 157, 153), (177, 154, 166), (163, 178, 162), (179, 164, 170), (166, 131, 149), (183, 166, 149), (162, 178, 182), (180, 181, 183), (178, 174, 182), (183, 149, 158), (183, 184, 180), (186, 184, 183), (239, 339, 186), (64, 158, 335), (64, 186, 158), (222, 187, 188), (199, 196, 197), (200, 196, 199), (201, 203, 195), (212, 211, 210), (213, 210, 208), (219, 187, 221), (216, 220, 187), (221, 187, 222), (222, 226, 223), (224, 230, 193), (228, 229, 227), (255, 245, 325), (256, 263, 247), (248, 256, 327), (257, 248, 249), (258, 249, 328), (264, 328, 250), (269, 239, 240), (247, 263, 246), (262, 245, 255), (262, 261, 244), (265, 262, 255), (259, 251, 260), (270, 241, 242), (263, 271, 326), (272, 256, 257), (296, 260, 252), (275, 269, 266), (270, 287, 241), (273, 261, 262), (274, 259, 260), (261, 278, 270), (279, 277, 263), (286, 258, 264), (282, 281, 263), (296, 252, 253), (302, 253, 254), (280, 276, 325), (287, 275, 266), (293, 268, 239), (294, 274, 296), (265, 295, 273), (288, 295, 276), (285, 272, 286), (297, 292, 285), (296, 253, 302), (303, 298, 297), (303, 297, 285), (301, 303, 285), (267, 302, 254), (313, 283, 295), (299, 304, 295), (313, 308, 283), (308, 291, 283), (312, 307, 305), (312, 305, 301), (319, 287, 291), (313, 304, 306), (294, 309, 290), (317, 296, 302), (312, 306, 310), (319, 293, 287), (312, 313, 306), (312, 314, 315), (316, 309, 294), (308, 319, 291), (316, 320, 309), (318, 308, 312), (321, 319, 308), (322, 320, 316), (322, 321, 318), (322, 268, 321), (325, 336, 326), (323, 341, 244), (324, 342, 325), (330, 347, 331), (339, 369, 340), (327, 333, 337), (329, 343, 330), (244, 341, 348), (333, 246, 352), (342, 336, 325), (345, 346, 328), (343, 338, 330), (346, 343, 329), (333, 359, 337), (340, 382, 354), (339, 405, 369), (341, 362, 355), (352, 356, 351), (359, 360, 337), (340, 369, 382), (348, 349, 324), (337, 360, 353), (357, 347, 338), (363, 365, 358), (349, 364, 363), (370, 357, 338), (367, 372, 353), (357, 350, 347), (372, 346, 361), (369, 381, 382), (383, 374, 363), (375, 376, 372), (350, 368, 335), (362, 382, 355), (380, 376, 375), (405, 404, 369), (374, 383, 378), (372, 373, 370), (378, 383, 384), (386, 376, 380), (384, 389, 387), (391, 376, 386), (393, 398, 383), (390, 395, 391), (364, 392, 393), (400, 396, 372), (391, 399, 376), (399, 400, 376), (392, 397, 393), (389, 399, 391), (389, 398, 399), (399, 398, 403), (402, 385, 396), (381, 404, 401), (393, 401, 398), (398, 401, 403), (402, 396, 400), (401, 404, 403), (405, 377, 402), (404, 405, 403), (240, 339, 340), (242, 340, 344), (243, 242, 332), (243, 332, 323), (244, 243, 323), (245, 324, 325), (250, 328, 329), (250, 329, 330), (251, 250, 330), (252, 330, 331), (254, 253, 335), (267, 254, 335), (239, 268, 405), (268, 322, 405), (322, 267, 405), (222, 188, 189), (222, 190, 226), (193, 191, 220), (226, 194, 200), (200, 194, 196), (231, 195, 193), (201, 195, 231), (205, 203, 201), (206, 200, 204), (206, 236, 200), (209, 207, 236), (211, 237, 210), (212, 210, 213), (216, 187, 218), (218, 187, 219), (226, 225, 223), (224, 193, 220), (200, 227, 226), (230, 231, 193), (200, 228, 227), (233, 201, 231), (236, 235, 200), (200, 235, 232), (237, 238, 210), (262, 244, 245), (256, 247, 327), (251, 252, 260), (266, 240, 241), (261, 270, 243), (261, 243, 244), (250, 251, 259), (270, 242, 243), (263, 326, 246), (258, 328, 264), (256, 248, 257), (257, 249, 258), (269, 240, 266), (276, 255, 325), (271, 325, 326), (273, 262, 265), (287, 266, 241), (265, 255, 276), (277, 271, 263), (264, 250, 290), (290, 250, 259), (283, 261, 273), (280, 325, 271), (281, 279, 263), (282, 263, 256), (257, 258, 286), (278, 287, 270), (282, 256, 284), (284, 256, 285), (285, 256, 272), (272, 257, 286), (288, 276, 280), (284, 285, 289), (286, 264, 290), (274, 260, 296), (291, 278, 261), (289, 285, 292), (290, 259, 274), (295, 283, 273), (290, 274, 294), (293, 239, 269), (291, 261, 283), (295, 265, 276), (285, 286, 290), (293, 269, 275), (287, 278, 291), (299, 295, 288), (300, 298, 303), (305, 303, 301), (309, 285, 290), (301, 285, 309), (313, 295, 304), (294, 296, 316), (312, 311, 307), (315, 311, 312), (293, 275, 287), (312, 310, 314), (318, 312, 301), (318, 301, 309), (316, 296, 317), (267, 317, 302), (320, 318, 309), (312, 308, 313), (321, 308, 318), (321, 293, 319), (322, 316, 317), (322, 318, 320), (322, 317, 267), (268, 293, 321), (340, 354, 344), (337, 248, 327), (345, 328, 334), (332, 341, 323), (244, 348, 324), (336, 352, 326), (326, 352, 246), (337, 345, 248), (345, 334, 248), (346, 329, 328), (344, 354, 332), (338, 347, 330), (354, 362, 332), (349, 342, 324), (352, 351, 333), (350, 331, 347), (332, 362, 341), (351, 359, 333), (341, 355, 348), (363, 336, 342), (353, 345, 337), (349, 363, 342), (363, 358, 336), (361, 346, 345), (353, 361, 345), (350, 335, 331), (355, 364, 348), (366, 353, 360), (370, 338, 343), (354, 382, 362), (370, 343, 346), (367, 353, 366), (368, 377, 335), (364, 349, 348), (363, 374, 365), (372, 361, 353), (371, 372, 367), (373, 357, 370), (383, 363, 364), (375, 372, 371), (380, 375, 379), (372, 370, 346), (355, 392, 364), (385, 350, 357), (382, 392, 355), (388, 391, 386), (385, 357, 373), (393, 383, 364), (389, 384, 383), (389, 394, 387), (390, 391, 388), (382, 397, 392), (396, 373, 372), (394, 389, 395), (389, 391, 395), (369, 404, 381), (400, 372, 376), (396, 385, 373), (382, 381, 397), (398, 389, 383), (385, 368, 350), (402, 368, 385), (381, 401, 397), (399, 402, 400), (397, 401, 393), (402, 377, 368), (402, 399, 403), (405, 402, 403), (239, 339, 240), (240, 340, 241), (241, 340, 242), (242, 344, 332), (245, 244, 324), (246, 333, 247), (247, 333, 327), (249, 248, 334), (249, 334, 328), (251, 330, 252), (252, 331, 253), (253, 331, 335), (239, 405, 339), (267, 335, 377), (267, 377, 405)])
me_landscape_015.polygons.foreach_set('use_smooth', [True] * 625)
me_landscape_015.use_remesh_fix_poles = True
me_landscape_015.use_remesh_preserve_attributes = False
me_landscape_015.use_mirror_vertex_groups = False
me_landscape_015.update()

# ---- objects
ob_landscape_001 = bpy.data.objects.new('Landscape.001', me_landscape_013)
ob_collision_col = bpy.data.objects.new('Collision-col', me_landscape_015)

# ---- transforms, parenting, visibility, modifiers, constraints
ob_landscape_001.location = (-5.061, -9.687, 6.155)
ob_landscape_001.lineart.crease_threshold = 0.0
ob_collision_col.location = (-5.061, -9.687, 6.155)
ob_collision_col.lineart.crease_threshold = 0.0

# ---- collection membership
col_collection.objects.link(ob_landscape_001)
col_collection.objects.link(ob_collision_col)

# ---- scene / render settings (as saved in the file)
scene.frame_start = 1; scene.frame_end = 250; scene.frame_set(77)
scene.render.engine = 'BLENDER_EEVEE_NEXT'
scene.cycles.use_denoising = False
scene.cycles.samples = 128
scene.cycles.sampling_pattern = 'TABULATED_SOBOL'
scene.cycles.use_adaptive_sampling = False
scene.cycles.use_light_tree = False
scene.view_settings.view_transform = 'Filmic'
bpy.context.view_layer.update()

# ---- added for rendering (the .blend has no active camera and no usable light): camera, sun
cam_auto = bpy.data.cameras.new('AutoCamera')
cam_auto.lens = 50.0
cam_auto.sensor_width = 36.0
cam_auto.clip_end = 3024.98
ob_auto_camera = bpy.data.objects.new('AutoCamera', cam_auto)
scene.collection.objects.link(ob_auto_camera)
ob_auto_camera.location = (167.303, -216.524, 165.951)
ob_auto_camera.rotation_euler = (1.09748, -7.21219e-08, 0.694738)
scene.camera = ob_auto_camera
light_auto_sun = bpy.data.lights.new('AutoSun', 'SUN')
light_auto_sun.energy = 3.0
light_auto_sun.angle = 0.0523599
ob_auto_sun = bpy.data.objects.new('AutoSun', light_auto_sun)
scene.collection.objects.link(ob_auto_sun)
ob_auto_sun.rotation_euler = (0.872665, 0.174533, 0.523599)
bpy.context.view_layer.update()
